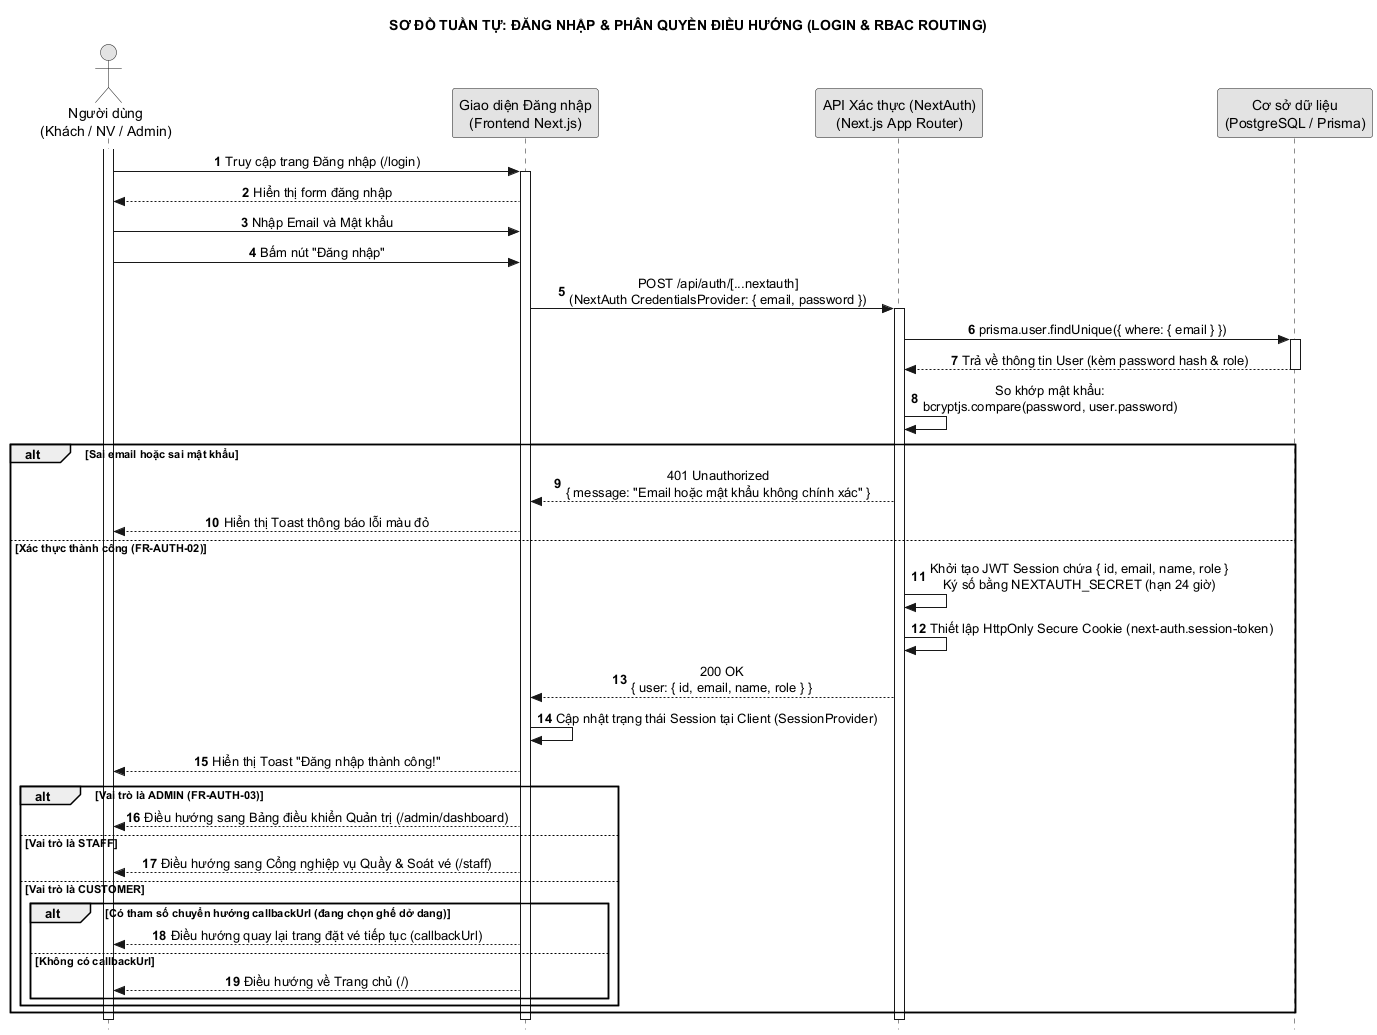

The diagram above was rendered by PlantUML. Its source (embedded in the PNG):
@startuml 02_dang_nhap_he_thong
hide footbox
title SƠ ĐỒ TUẦN TỰ: ĐĂNG NHẬP & PHÂN QUYỀN ĐIỀU HƯỚNG (LOGIN & RBAC ROUTING)
autonumber
skinparam style strictuml
skinparam monochrome true
skinparam shadowing false
skinparam defaultTextAlignment center

actor "Người dùng\n(Khách / NV / Admin)" as ND
participant "Giao diện Đăng nhập\n(Frontend Next.js)" as UI
participant "API Xác thực (NextAuth)\n(Next.js App Router)" as API
participant "Cơ sở dữ liệu\n(PostgreSQL / Prisma)" as DB

activate ND
ND -> UI : Truy cập trang Đăng nhập (/login)
activate UI
UI --> ND : Hiển thị form đăng nhập

ND -> UI : Nhập Email và Mật khẩu
ND -> UI : Bấm nút "Đăng nhập"

UI -> API : POST /api/auth/[...nextauth]\n(NextAuth CredentialsProvider: { email, password })
activate API

API -> DB : prisma.user.findUnique({ where: { email } })
activate DB
DB --> API : Trả về thông tin User (kèm password hash & role)
deactivate DB

API -> API : So khớp mật khẩu:\nbcryptjs.compare(password, user.password)

alt Sai email hoặc sai mật khẩu
    API --> UI : 401 Unauthorized\n{ message: "Email hoặc mật khẩu không chính xác" }
    UI --> ND : Hiển thị Toast thông báo lỗi màu đỏ
else Xác thực thành công (FR-AUTH-02)
    API -> API : Khởi tạo JWT Session chứa { id, email, name, role }\nKý số bằng NEXTAUTH_SECRET (hạn 24 giờ)
    API -> API : Thiết lập HttpOnly Secure Cookie (next-auth.session-token)
    API --> UI : 200 OK\n{ user: { id, email, name, role } }

    UI -> UI : Cập nhật trạng thái Session tại Client (SessionProvider)
    UI --> ND : Hiển thị Toast "Đăng nhập thành công!"

    alt Vai trò là ADMIN (FR-AUTH-03)
        UI --> ND : Điều hướng sang Bảng điều khiển Quản trị (/admin/dashboard)
    else Vai trò là STAFF
        UI --> ND : Điều hướng sang Cổng nghiệp vụ Quầy & Soát vé (/staff)
    else Vai trò là CUSTOMER
        alt Có tham số chuyển hướng callbackUrl (đang chọn ghế dở dang)
            UI --> ND : Điều hướng quay lại trang đặt vé tiếp tục (callbackUrl)
        else Không có callbackUrl
            UI --> ND : Điều hướng về Trang chủ (/)
        end
    end
end

deactivate API
deactivate UI
deactivate ND
@enduml